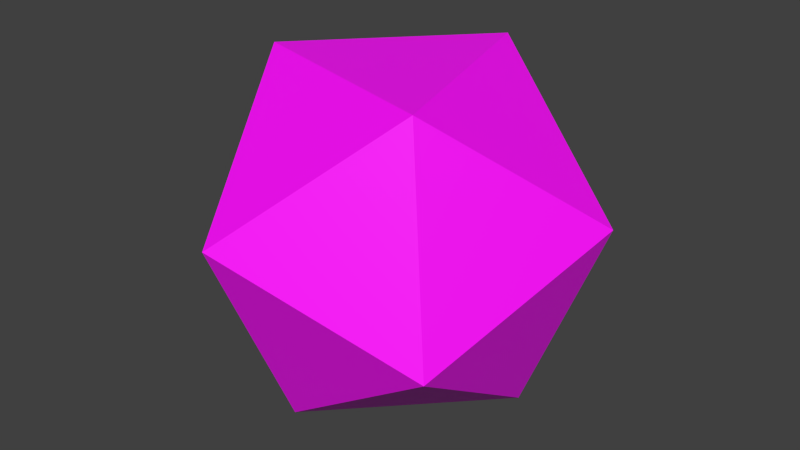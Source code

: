 # Source: d20.blend  (saved by Blender 2.92.15; exported with 4.5.12 LTS)
import bpy
from mathutils import Matrix  # noqa: F401  (used for matrix-valued properties, if any)

bpy.ops.wm.read_factory_settings(use_empty=True)
scene = bpy.context.scene
scene.name = 'Scene'

# ---- collections
col_collection_1 = bpy.data.collections.new('Collection 1'); scene.collection.children.link(col_collection_1)

# ---- images (referenced by path relative to the original .blend; pixels are not part of the script)
import os
ASSET_DIR = os.environ.get("B2B_ASSET_DIR", "")  # directory of the original .blend (textures are referenced by path, not embedded)
HERE = os.path.dirname(os.path.abspath(__file__))  # packed textures are extracted next to this script under _unpacked/

def load_image(name, relpath, width, height, colorspace="sRGB"):
    """Load a texture the original file referenced (path relative to the .blend, or extracted next to this script)."""
    p = next((c for c in (os.path.join(HERE, relpath), os.path.join(ASSET_DIR, relpath)) if relpath and os.path.exists(c)), "")
    if p:
        img = bpy.data.images.load(p, check_existing=True)
        img.name = name
    else:  # same state as the original file: an image datablock whose file is absent (Cycles renders it pink)
        img = bpy.data.images.new(name, width, height)
        img.source = "FILE"
        img.filepath = "//" + (relpath or name)
    img.colorspace_settings.name = colorspace
    return img
img_metalpanelrectangular001_disp_3k_specular_jpg = load_image('MetalPanelRectangular001_DISP_3K_SPECULAR.jpg', 'MetalPanelRectangular001_DISP_3K_SPECULAR.jpg', 1024, 1024, 'sRGB')

# ---- materials (node trees are filled in below, after node groups)
mat_d20_metal = bpy.data.materials.new('D20_Metal')
mat_d20_metal.use_transparent_shadow = False

# ---- material node trees
mat_d20_metal.use_nodes = True; mat_d20_metal.node_tree.nodes.clear()
_N = mat_d20_metal.node_tree.nodes; _L = mat_d20_metal.node_tree.links
n0 = _N.new('ShaderNodeBsdfPrincipled'); n0.name = 'Principled BSDF'; n0.location = (10, 300)
n0.distribution = 'GGX'
n0.subsurface_method = 'BURLEY'
n0.inputs[3].default_value = 1.45
n0.inputs[27].default_value = (0.0, 0.0, 0.0, 1.0)
n0.inputs[28].default_value = 1.0
n1 = _N.new('ShaderNodeOutputMaterial'); n1.name = 'Material Output'; n1.location = (300, 300)
n2 = _N.new('ShaderNodeTexImage'); n2.name = 'Image Texture'; n2.location = (-280, 280)
n2.image = img_metalpanelrectangular001_disp_3k_specular_jpg
_L.new(n0.outputs[0], n1.inputs[0])
_L.new(n2.outputs[0], n0.inputs[0])
n1.is_active_output = True

# ---- world
world_world = bpy.data.worlds.new('World'); scene.world = world_world
world_world.color = (0.05088, 0.05088, 0.05088)
world_world.use_sun_shadow = False
world_world.sun_shadow_jitter_overblur = 0.0
world_world.cycles.sampling_method = 'MANUAL'
world_world.cycles.sample_map_resolution = 256

# ---- meshes
me_die_scaled_d20 = bpy.data.meshes.new('Die Scaled D20')
me_die_scaled_d20.from_pydata([(3.848, 1.163, -5.255), (4.596, -4.558, -1.368), (-1.062, -3.764, -5.336), (6.281, 1.666, 1.243), (1.664, 6.306, -1.111), (-2.875, 2.95, -5.177), (-1.664, -6.306, 1.111), (2.875, -2.95, 5.177), (1.062, 3.764, 5.336), (-4.596, 4.558, 1.368), (-6.281, -1.666, -1.243), (-3.848, -1.163, 5.255), (1.062, 3.764, 5.336), (1.062, 3.764, 5.336), (1.062, 3.764, 5.336), (1.062, 3.764, 5.336), (-4.596, 4.558, 1.368), (-4.596, 4.558, 1.368), (-4.596, 4.558, 1.368), (-4.596, 4.558, 1.368), (1.664, 6.306, -1.111), (1.664, 6.306, -1.111), (1.664, 6.306, -1.111), (1.664, 6.306, -1.111), (3.848, 1.163, -5.255), (3.848, 1.163, -5.255), (3.848, 1.163, -5.255), (3.848, 1.163, -5.255), (-2.875, 2.95, -5.177), (-2.875, 2.95, -5.177), (-2.875, 2.95, -5.177), (-2.875, 2.95, -5.177), (6.281, 1.666, 1.243), (6.281, 1.666, 1.243), (6.281, 1.666, 1.243), (6.281, 1.666, 1.243), (-6.281, -1.666, -1.243), (-6.281, -1.666, -1.243), (-6.281, -1.666, -1.243), (-6.281, -1.666, -1.243), (-3.848, -1.163, 5.255), (-3.848, -1.163, 5.255), (-3.848, -1.163, 5.255), (-3.848, -1.163, 5.255), (-1.062, -3.764, -5.336), (-1.062, -3.764, -5.336), (-1.062, -3.764, -5.336), (-1.062, -3.764, -5.336), (-1.664, -6.306, 1.111), (-1.664, -6.306, 1.111), (-1.664, -6.306, 1.111), (-1.664, -6.306, 1.111), (4.596, -4.558, -1.368), (4.596, -4.558, -1.368), (4.596, -4.558, -1.368), (4.596, -4.558, -1.368), (2.875, -2.95, 5.177), (2.875, -2.95, 5.177), (2.875, -2.95, 5.177), (2.875, -2.95, 5.177)], [], [(26, 1, 45), (25, 33, 52), (24, 20, 3), (0, 5, 21), (27, 44, 28), (2, 53, 6), (54, 34, 7), (32, 22, 12), (4, 30, 16), (29, 46, 38), (55, 57, 50), (35, 14, 58), (23, 9, 8), (31, 37, 17), (47, 48, 36), (49, 56, 40), (59, 13, 41), (15, 18, 42), (19, 10, 11), (39, 51, 43)])
me_die_scaled_d20.polygons.foreach_set('use_smooth', [True] * 20)
me_die_scaled_d20.materials.append(mat_d20_metal)
me_die_scaled_d20.use_remesh_preserve_volume = False
me_die_scaled_d20.use_remesh_preserve_attributes = False
me_die_scaled_d20.use_mirror_vertex_groups = False
me_die_scaled_d20.update()

# ---- objects
ob_die_scaled_d20 = bpy.data.objects.new('Die Scaled D20', me_die_scaled_d20)

# ---- transforms, parenting, visibility, modifiers, constraints
ob_die_scaled_d20.location = (8.719e-08, 0.0, 0.0)
ob_die_scaled_d20.lineart.crease_threshold = 0.0

# ---- collection membership
col_collection_1.objects.link(ob_die_scaled_d20)

# ---- scene / render settings (as saved in the file)
scene.frame_start = 1; scene.frame_end = 500; scene.frame_set(0)
scene.render.engine = 'BLENDER_EEVEE_NEXT'
scene.render.image_settings.file_format = 'FFMPEG'
scene.render.image_settings.color_mode = 'RGB'
scene.render.resolution_x = 1366
scene.render.resolution_y = 768
scene.render.fps = 25
scene.render.dither_intensity = 0.0
scene.cycles.use_denoising = False
scene.cycles.samples = 10
scene.cycles.sampling_pattern = 'TABULATED_SOBOL'
scene.cycles.light_sampling_threshold = 0.0
scene.cycles.use_adaptive_sampling = False
scene.cycles.use_light_tree = False
scene.cycles.blur_glossy = 0.0
scene.cycles.pixel_filter_type = 'GAUSSIAN'
scene.cycles.sample_clamp_indirect = 0.0
scene.view_settings.view_transform = 'Standard'
bpy.context.view_layer.update()

# ---- added for rendering (the .blend has no active camera and no usable light): camera, sun
cam_auto = bpy.data.cameras.new('AutoCamera')
cam_auto.lens = 50.0
cam_auto.sensor_width = 36.0
cam_auto.clip_end = 1000.0
ob_auto_camera = bpy.data.objects.new('AutoCamera', cam_auto)
scene.collection.objects.link(ob_auto_camera)
ob_auto_camera.location = (19.2033, -23.044, 15.3626)
ob_auto_camera.rotation_euler = (1.09748, -7.21219e-08, 0.694738)
scene.camera = ob_auto_camera
light_auto_sun = bpy.data.lights.new('AutoSun', 'SUN')
light_auto_sun.energy = 3.0
light_auto_sun.angle = 0.0523599
ob_auto_sun = bpy.data.objects.new('AutoSun', light_auto_sun)
scene.collection.objects.link(ob_auto_sun)
ob_auto_sun.rotation_euler = (0.872665, 0.174533, 0.523599)
bpy.context.view_layer.update()
